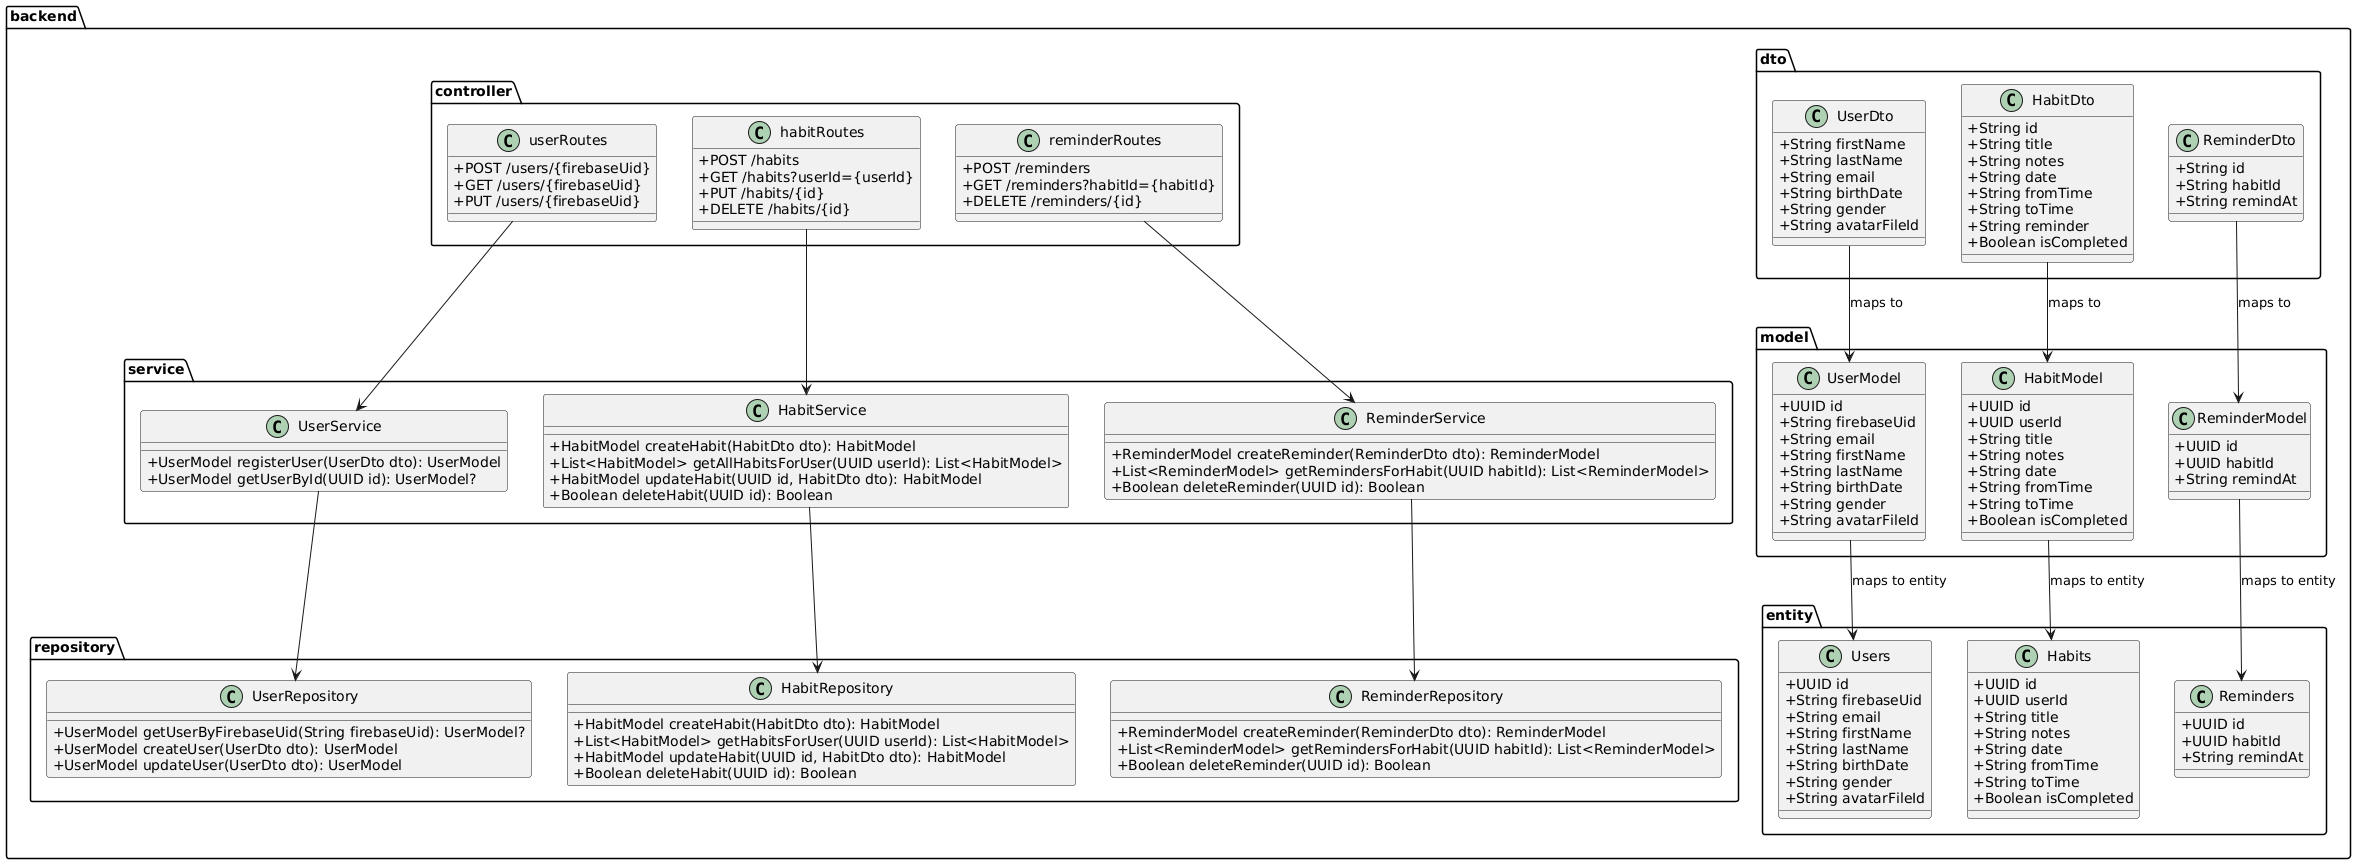

The diagram above was rendered by PlantUML. Its source (embedded in the PNG):
@startuml
' Set layout to vertical for better readability
skinparam classAttributeIconSize 0

package "backend" {
  package "entity" {
    class Users {
      +UUID id
      +String firebaseUid
      +String email
      +String firstName
      +String lastName
      +String birthDate
      +String gender
      +String avatarFileId
    }

    class Habits {
      +UUID id
      +UUID userId
      +String title
      +String notes
      +String date
      +String fromTime
      +String toTime
      +Boolean isCompleted
    }

    class Reminders {
      +UUID id
      +UUID habitId
      +String remindAt
    }
  }

  package "model" {
    class UserModel {
      +UUID id
      +String firebaseUid
      +String email
      +String firstName
      +String lastName
      +String birthDate
      +String gender
      +String avatarFileId
    }

    class HabitModel {
      +UUID id
      +UUID userId
      +String title
      +String notes
      +String date
      +String fromTime
      +String toTime
      +Boolean isCompleted
    }

    class ReminderModel {
      +UUID id
      +UUID habitId
      +String remindAt
    }
  }

  package "dto" {
    class UserDto {
      +String firstName
      +String lastName
      +String email
      +String birthDate
      +String gender
      +String avatarFileId
    }

    class HabitDto {
      +String id
      +String title
      +String notes
      +String date
      +String fromTime
      +String toTime
      +String reminder
      +Boolean isCompleted
    }

    class ReminderDto {
      +String id
      +String habitId
      +String remindAt
    }
  }

  package "repository" {
    class UserRepository {
      +UserModel getUserByFirebaseUid(String firebaseUid): UserModel?
      +UserModel createUser(UserDto dto): UserModel
      +UserModel updateUser(UserDto dto): UserModel
    }

    class HabitRepository {
      +HabitModel createHabit(HabitDto dto): HabitModel
      +List<HabitModel> getHabitsForUser(UUID userId): List<HabitModel>
      +HabitModel updateHabit(UUID id, HabitDto dto): HabitModel
      +Boolean deleteHabit(UUID id): Boolean
    }

    class ReminderRepository {
      +ReminderModel createReminder(ReminderDto dto): ReminderModel
      +List<ReminderModel> getRemindersForHabit(UUID habitId): List<ReminderModel>
      +Boolean deleteReminder(UUID id): Boolean
    }
  }

  package "service" {
    class UserService {
      +UserModel registerUser(UserDto dto): UserModel
      +UserModel getUserById(UUID id): UserModel?
    }

    class HabitService {
      +HabitModel createHabit(HabitDto dto): HabitModel
      +List<HabitModel> getAllHabitsForUser(UUID userId): List<HabitModel>
      +HabitModel updateHabit(UUID id, HabitDto dto): HabitModel
      +Boolean deleteHabit(UUID id): Boolean
    }

    class ReminderService {
      +ReminderModel createReminder(ReminderDto dto): ReminderModel
      +List<ReminderModel> getRemindersForHabit(UUID habitId): List<ReminderModel>
      +Boolean deleteReminder(UUID id): Boolean
    }
  }

  package "controller" {
    class userRoutes {
      +POST /users/{firebaseUid}
      +GET /users/{firebaseUid}
      +PUT /users/{firebaseUid}
    }

    class habitRoutes {
      +POST /habits
      +GET /habits?userId={userId}
      +PUT /habits/{id}
      +DELETE /habits/{id}
    }

    class reminderRoutes {
      +POST /reminders
      +GET /reminders?habitId={habitId}
      +DELETE /reminders/{id}
    }
  }
}

' Relationships between layers

UserDto --> UserModel : "maps to"
HabitDto --> HabitModel : "maps to"
ReminderDto --> ReminderModel : "maps to"

UserModel --> Users : "maps to entity"
HabitModel --> Habits : "maps to entity"
ReminderModel --> Reminders : "maps to entity"

UserService --> UserRepository
HabitService --> HabitRepository
ReminderService --> ReminderRepository

userRoutes --> UserService
habitRoutes --> HabitService
reminderRoutes --> ReminderService
@enduml